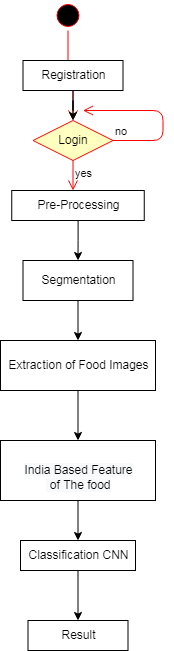

The diagram above was exported from draw.io. Its source (the exported page's mxGraphModel, read from the mxfile embedded in the PNG):
<mxGraphModel dx="654" dy="521" grid="1" gridSize="10" guides="1" tooltips="1" connect="1" arrows="1" fold="1" page="1" pageScale="1" pageWidth="827" pageHeight="1169" math="0" shadow="0">
  <root>
    <mxCell id="WIyWlLk6GJQsqaUBKTNV-0" />
    <mxCell id="WIyWlLk6GJQsqaUBKTNV-1" parent="WIyWlLk6GJQsqaUBKTNV-0" />
    <mxCell id="6GU8PohM9xaXnN4NDOwW-0" value="" style="ellipse;html=1;shape=startState;fillColor=#000000;strokeColor=#ff0000;" vertex="1" parent="WIyWlLk6GJQsqaUBKTNV-1">
      <mxGeometry x="432.5" y="430" width="30" height="30" as="geometry" />
    </mxCell>
    <mxCell id="6GU8PohM9xaXnN4NDOwW-1" value="" style="edgeStyle=orthogonalEdgeStyle;html=1;verticalAlign=bottom;endArrow=open;endSize=8;strokeColor=#ff0000;" edge="1" parent="WIyWlLk6GJQsqaUBKTNV-1" source="6GU8PohM9xaXnN4NDOwW-0" target="6GU8PohM9xaXnN4NDOwW-4">
      <mxGeometry relative="1" as="geometry">
        <mxPoint x="447.5" y="490" as="targetPoint" />
      </mxGeometry>
    </mxCell>
    <mxCell id="6GU8PohM9xaXnN4NDOwW-2" style="edgeStyle=orthogonalEdgeStyle;rounded=0;orthogonalLoop=1;jettySize=auto;html=1;entryX=0.5;entryY=0;entryDx=0;entryDy=0;" edge="1" parent="WIyWlLk6GJQsqaUBKTNV-1" source="6GU8PohM9xaXnN4NDOwW-3" target="6GU8PohM9xaXnN4NDOwW-4">
      <mxGeometry relative="1" as="geometry" />
    </mxCell>
    <mxCell id="6GU8PohM9xaXnN4NDOwW-3" value="Registration" style="html=1;dashed=0;whitespace=wrap;" vertex="1" parent="WIyWlLk6GJQsqaUBKTNV-1">
      <mxGeometry x="402.5" y="490" width="100" height="30" as="geometry" />
    </mxCell>
    <mxCell id="6GU8PohM9xaXnN4NDOwW-4" value="Login" style="rhombus;whiteSpace=wrap;html=1;fillColor=#ffffc0;strokeColor=#ff0000;" vertex="1" parent="WIyWlLk6GJQsqaUBKTNV-1">
      <mxGeometry x="412.5" y="550" width="80" height="40" as="geometry" />
    </mxCell>
    <mxCell id="6GU8PohM9xaXnN4NDOwW-5" value="no" style="edgeStyle=orthogonalEdgeStyle;html=1;align=left;verticalAlign=bottom;endArrow=open;endSize=8;strokeColor=#ff0000;" edge="1" parent="WIyWlLk6GJQsqaUBKTNV-1" source="6GU8PohM9xaXnN4NDOwW-4">
      <mxGeometry x="-1" relative="1" as="geometry">
        <mxPoint x="462.5" y="540" as="targetPoint" />
        <Array as="points">
          <mxPoint x="542.5" y="570" />
          <mxPoint x="542.5" y="540" />
        </Array>
      </mxGeometry>
    </mxCell>
    <mxCell id="6GU8PohM9xaXnN4NDOwW-6" value="yes" style="edgeStyle=orthogonalEdgeStyle;html=1;align=left;verticalAlign=top;endArrow=open;endSize=8;strokeColor=#ff0000;" edge="1" parent="WIyWlLk6GJQsqaUBKTNV-1" source="6GU8PohM9xaXnN4NDOwW-4">
      <mxGeometry x="-1" relative="1" as="geometry">
        <mxPoint x="452.5" y="620" as="targetPoint" />
        <Array as="points">
          <mxPoint x="452.5" y="620" />
          <mxPoint x="452.5" y="620" />
        </Array>
      </mxGeometry>
    </mxCell>
    <mxCell id="6GU8PohM9xaXnN4NDOwW-23" value="" style="edgeStyle=orthogonalEdgeStyle;rounded=0;orthogonalLoop=1;jettySize=auto;html=1;" edge="1" parent="WIyWlLk6GJQsqaUBKTNV-1" source="6GU8PohM9xaXnN4NDOwW-7" target="6GU8PohM9xaXnN4NDOwW-8">
      <mxGeometry relative="1" as="geometry" />
    </mxCell>
    <mxCell id="6GU8PohM9xaXnN4NDOwW-7" value="Segmentation" style="html=1;dashed=0;whitespace=wrap;" vertex="1" parent="WIyWlLk6GJQsqaUBKTNV-1">
      <mxGeometry x="402.5" y="690" width="110" height="40" as="geometry" />
    </mxCell>
    <mxCell id="6GU8PohM9xaXnN4NDOwW-24" value="" style="edgeStyle=orthogonalEdgeStyle;rounded=0;orthogonalLoop=1;jettySize=auto;html=1;" edge="1" parent="WIyWlLk6GJQsqaUBKTNV-1" source="6GU8PohM9xaXnN4NDOwW-8" target="6GU8PohM9xaXnN4NDOwW-11">
      <mxGeometry relative="1" as="geometry" />
    </mxCell>
    <mxCell id="6GU8PohM9xaXnN4NDOwW-8" value="Extraction of Food Images" style="html=1;dashed=0;whitespace=wrap;" vertex="1" parent="WIyWlLk6GJQsqaUBKTNV-1">
      <mxGeometry x="380" y="770" width="155" height="50" as="geometry" />
    </mxCell>
    <mxCell id="6GU8PohM9xaXnN4NDOwW-9" value="Classification CNN" style="html=1;dashed=0;whitespace=wrap;" vertex="1" parent="WIyWlLk6GJQsqaUBKTNV-1">
      <mxGeometry x="400" y="970" width="115" height="30" as="geometry" />
    </mxCell>
    <mxCell id="6GU8PohM9xaXnN4NDOwW-10" value="Result" style="html=1;dashed=0;whitespace=wrap;" vertex="1" parent="WIyWlLk6GJQsqaUBKTNV-1">
      <mxGeometry x="407.5" y="1050" width="100" height="30" as="geometry" />
    </mxCell>
    <mxCell id="6GU8PohM9xaXnN4NDOwW-25" value="" style="edgeStyle=orthogonalEdgeStyle;rounded=0;orthogonalLoop=1;jettySize=auto;html=1;" edge="1" parent="WIyWlLk6GJQsqaUBKTNV-1" source="6GU8PohM9xaXnN4NDOwW-11" target="6GU8PohM9xaXnN4NDOwW-9">
      <mxGeometry relative="1" as="geometry" />
    </mxCell>
    <mxCell id="6GU8PohM9xaXnN4NDOwW-11" value="&lt;br&gt;&lt;span style=&quot;color: rgb(0 , 0 , 0) ; font-family: &amp;#34;helvetica&amp;#34; ; font-size: 12px ; font-style: normal ; font-weight: 400 ; letter-spacing: normal ; text-align: center ; text-indent: 0px ; text-transform: none ; word-spacing: 0px ; background-color: rgb(248 , 249 , 250) ; display: inline ; float: none&quot;&gt;India Based Feature&lt;br&gt;&amp;nbsp;of The food&lt;/span&gt;" style="html=1;dashed=0;whitespace=wrap;" vertex="1" parent="WIyWlLk6GJQsqaUBKTNV-1">
      <mxGeometry x="380" y="870" width="155" height="60" as="geometry" />
    </mxCell>
    <mxCell id="6GU8PohM9xaXnN4NDOwW-22" value="" style="edgeStyle=orthogonalEdgeStyle;rounded=0;orthogonalLoop=1;jettySize=auto;html=1;" edge="1" parent="WIyWlLk6GJQsqaUBKTNV-1" source="6GU8PohM9xaXnN4NDOwW-13" target="6GU8PohM9xaXnN4NDOwW-7">
      <mxGeometry relative="1" as="geometry" />
    </mxCell>
    <mxCell id="6GU8PohM9xaXnN4NDOwW-13" value="Pre-Processing" style="html=1;dashed=0;whitespace=wrap;" vertex="1" parent="WIyWlLk6GJQsqaUBKTNV-1">
      <mxGeometry x="391.25" y="620" width="132.5" height="30" as="geometry" />
    </mxCell>
    <mxCell id="6GU8PohM9xaXnN4NDOwW-19" value="" style="endArrow=classic;html=1;rounded=0;exitX=0.5;exitY=1;exitDx=0;exitDy=0;" edge="1" parent="WIyWlLk6GJQsqaUBKTNV-1" source="6GU8PohM9xaXnN4NDOwW-9" target="6GU8PohM9xaXnN4NDOwW-10">
      <mxGeometry width="50" height="50" relative="1" as="geometry">
        <mxPoint x="478.75" y="990" as="sourcePoint" />
        <mxPoint x="528.75" y="940" as="targetPoint" />
      </mxGeometry>
    </mxCell>
  </root>
</mxGraphModel>